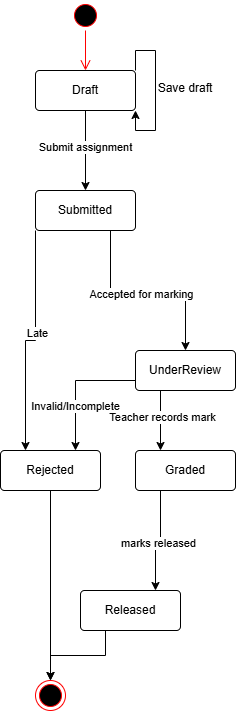

The diagram above was exported from draw.io. Its source (the exported page's mxGraphModel, read from the mxfile embedded in the PNG):
<mxGraphModel dx="874" dy="755" grid="1" gridSize="10" guides="1" tooltips="1" connect="1" arrows="1" fold="1" page="0" pageScale="1" pageWidth="1100" pageHeight="850" math="0" shadow="0">
  <root>
    <mxCell id="0" />
    <mxCell id="1" parent="0" />
    <mxCell id="xyFKcaxq6uGoxECxhAQh-1" parent="1" style="ellipse;html=1;shape=startState;fillColor=#000000;strokeColor=#ff0000;" value="" vertex="1">
      <mxGeometry height="30" width="30" x="540" y="130" as="geometry" />
    </mxCell>
    <mxCell id="xyFKcaxq6uGoxECxhAQh-2" edge="1" parent="1" source="xyFKcaxq6uGoxECxhAQh-1" style="edgeStyle=orthogonalEdgeStyle;html=1;verticalAlign=bottom;endArrow=open;endSize=8;strokeColor=#ff0000;rounded=0;" value="">
      <mxGeometry relative="1" as="geometry">
        <mxPoint x="555" y="200" as="targetPoint" />
      </mxGeometry>
    </mxCell>
    <mxCell id="xyFKcaxq6uGoxECxhAQh-10" edge="1" parent="1" source="xyFKcaxq6uGoxECxhAQh-4" style="edgeStyle=orthogonalEdgeStyle;rounded=0;orthogonalLoop=1;jettySize=auto;html=1;exitX=0.5;exitY=1;exitDx=0;exitDy=0;entryX=0.5;entryY=0;entryDx=0;entryDy=0;" target="xyFKcaxq6uGoxECxhAQh-5">
      <mxGeometry relative="1" as="geometry" />
    </mxCell>
    <mxCell id="xyFKcaxq6uGoxECxhAQh-11" connectable="0" parent="xyFKcaxq6uGoxECxhAQh-10" style="edgeLabel;html=1;align=center;verticalAlign=middle;resizable=0;points=[];" value="Submit assignment" vertex="1">
      <mxGeometry relative="1" x="-0.09" y="-1" as="geometry">
        <mxPoint as="offset" />
      </mxGeometry>
    </mxCell>
    <mxCell id="xyFKcaxq6uGoxECxhAQh-4" parent="1" style="rounded=1;arcSize=10;whiteSpace=wrap;html=1;align=center;" value="Draft" vertex="1">
      <mxGeometry height="40" width="100" x="505" y="200" as="geometry" />
    </mxCell>
    <mxCell id="xyFKcaxq6uGoxECxhAQh-15" edge="1" parent="1" source="xyFKcaxq6uGoxECxhAQh-5" style="edgeStyle=orthogonalEdgeStyle;rounded=0;orthogonalLoop=1;jettySize=auto;html=1;exitX=0.75;exitY=1;exitDx=0;exitDy=0;entryX=0.5;entryY=0;entryDx=0;entryDy=0;" target="xyFKcaxq6uGoxECxhAQh-6">
      <mxGeometry relative="1" as="geometry" />
    </mxCell>
    <mxCell id="xyFKcaxq6uGoxECxhAQh-16" connectable="0" parent="xyFKcaxq6uGoxECxhAQh-15" style="edgeLabel;html=1;align=center;verticalAlign=middle;resizable=0;points=[];" value="Accepted for marking" vertex="1">
      <mxGeometry relative="1" x="-0.0769" y="-3" as="geometry">
        <mxPoint as="offset" />
      </mxGeometry>
    </mxCell>
    <mxCell id="xyFKcaxq6uGoxECxhAQh-5" parent="1" style="rounded=1;arcSize=10;whiteSpace=wrap;html=1;align=center;" value="Submitted" vertex="1">
      <mxGeometry height="40" width="100" x="505" y="320" as="geometry" />
    </mxCell>
    <mxCell id="xyFKcaxq6uGoxECxhAQh-17" edge="1" parent="1" source="xyFKcaxq6uGoxECxhAQh-6" style="edgeStyle=orthogonalEdgeStyle;rounded=0;orthogonalLoop=1;jettySize=auto;html=1;exitX=0.25;exitY=1;exitDx=0;exitDy=0;entryX=0.25;entryY=0;entryDx=0;entryDy=0;" target="xyFKcaxq6uGoxECxhAQh-7">
      <mxGeometry relative="1" as="geometry" />
    </mxCell>
    <mxCell id="xyFKcaxq6uGoxECxhAQh-18" connectable="0" parent="xyFKcaxq6uGoxECxhAQh-17" style="edgeLabel;html=1;align=center;verticalAlign=middle;resizable=0;points=[];" value="Teacher records mark" vertex="1">
      <mxGeometry relative="1" x="-0.12" y="1" as="geometry">
        <mxPoint as="offset" />
      </mxGeometry>
    </mxCell>
    <mxCell id="xyFKcaxq6uGoxECxhAQh-19" edge="1" parent="1" source="xyFKcaxq6uGoxECxhAQh-6" style="edgeStyle=orthogonalEdgeStyle;rounded=0;orthogonalLoop=1;jettySize=auto;html=1;exitX=0;exitY=0.75;exitDx=0;exitDy=0;entryX=0.75;entryY=0;entryDx=0;entryDy=0;" target="xyFKcaxq6uGoxECxhAQh-8">
      <mxGeometry relative="1" as="geometry" />
    </mxCell>
    <mxCell id="xyFKcaxq6uGoxECxhAQh-20" connectable="0" parent="xyFKcaxq6uGoxECxhAQh-19" style="edgeLabel;html=1;align=center;verticalAlign=middle;resizable=0;points=[];" value="Invalid/Incomplete" vertex="1">
      <mxGeometry relative="1" x="0.3138" y="-1" as="geometry">
        <mxPoint as="offset" />
      </mxGeometry>
    </mxCell>
    <mxCell id="xyFKcaxq6uGoxECxhAQh-6" parent="1" style="rounded=1;arcSize=10;whiteSpace=wrap;html=1;align=center;" value="UnderReview" vertex="1">
      <mxGeometry height="40" width="100" x="605" y="480" as="geometry" />
    </mxCell>
    <mxCell id="xyFKcaxq6uGoxECxhAQh-21" edge="1" parent="1" source="xyFKcaxq6uGoxECxhAQh-7" style="edgeStyle=orthogonalEdgeStyle;rounded=0;orthogonalLoop=1;jettySize=auto;html=1;exitX=0.25;exitY=1;exitDx=0;exitDy=0;entryX=0.75;entryY=0;entryDx=0;entryDy=0;" target="xyFKcaxq6uGoxECxhAQh-9">
      <mxGeometry relative="1" x="-0.1429" as="geometry">
        <mxPoint x="630" y="710" as="targetPoint" />
      </mxGeometry>
    </mxCell>
    <mxCell id="xyFKcaxq6uGoxECxhAQh-22" connectable="0" parent="xyFKcaxq6uGoxECxhAQh-21" style="edgeLabel;html=1;align=center;verticalAlign=middle;resizable=0;points=[];" value="marks released" vertex="1">
      <mxGeometry relative="1" x="0.0933" y="2" as="geometry">
        <mxPoint as="offset" />
      </mxGeometry>
    </mxCell>
    <mxCell id="xyFKcaxq6uGoxECxhAQh-7" parent="1" style="rounded=1;arcSize=10;whiteSpace=wrap;html=1;align=center;" value="Graded" vertex="1">
      <mxGeometry height="40" width="100" x="605" y="580" as="geometry" />
    </mxCell>
    <mxCell id="xyFKcaxq6uGoxECxhAQh-25" edge="1" parent="1" source="xyFKcaxq6uGoxECxhAQh-8" style="edgeStyle=orthogonalEdgeStyle;rounded=0;orthogonalLoop=1;jettySize=auto;html=1;exitX=0.5;exitY=1;exitDx=0;exitDy=0;entryX=0.5;entryY=0;entryDx=0;entryDy=0;" target="xyFKcaxq6uGoxECxhAQh-23">
      <mxGeometry relative="1" as="geometry" />
    </mxCell>
    <mxCell id="xyFKcaxq6uGoxECxhAQh-8" parent="1" style="rounded=1;arcSize=10;whiteSpace=wrap;html=1;align=center;" value="Rejected" vertex="1">
      <mxGeometry height="40" width="100" x="470" y="580" as="geometry" />
    </mxCell>
    <mxCell id="xyFKcaxq6uGoxECxhAQh-24" edge="1" parent="1" source="xyFKcaxq6uGoxECxhAQh-9" style="edgeStyle=orthogonalEdgeStyle;rounded=0;orthogonalLoop=1;jettySize=auto;html=1;exitX=0.25;exitY=1;exitDx=0;exitDy=0;entryX=0.5;entryY=0;entryDx=0;entryDy=0;" target="xyFKcaxq6uGoxECxhAQh-23">
      <mxGeometry relative="1" as="geometry" />
    </mxCell>
    <mxCell id="xyFKcaxq6uGoxECxhAQh-9" parent="1" style="rounded=1;arcSize=10;whiteSpace=wrap;html=1;align=center;" value="Released" vertex="1">
      <mxGeometry height="40" width="100" x="550" y="720" as="geometry" />
    </mxCell>
    <mxCell id="xyFKcaxq6uGoxECxhAQh-13" edge="1" parent="1" source="xyFKcaxq6uGoxECxhAQh-5" style="edgeStyle=orthogonalEdgeStyle;rounded=0;orthogonalLoop=1;jettySize=auto;html=1;exitX=0;exitY=1;exitDx=0;exitDy=0;entryX=0.25;entryY=0;entryDx=0;entryDy=0;" target="xyFKcaxq6uGoxECxhAQh-8">
      <mxGeometry relative="1" x="0.1048" as="geometry" />
    </mxCell>
    <mxCell id="xyFKcaxq6uGoxECxhAQh-14" connectable="0" parent="xyFKcaxq6uGoxECxhAQh-13" style="edgeLabel;html=1;align=center;verticalAlign=middle;resizable=0;points=[];" value="Late" vertex="1">
      <mxGeometry relative="1" x="-0.113" y="1" as="geometry">
        <mxPoint as="offset" />
      </mxGeometry>
    </mxCell>
    <mxCell id="xyFKcaxq6uGoxECxhAQh-23" parent="1" style="ellipse;html=1;shape=endState;fillColor=#000000;strokeColor=#ff0000;" value="" vertex="1">
      <mxGeometry height="30" width="30" x="505" y="810" as="geometry" />
    </mxCell>
    <mxCell id="eqZY-dCMiqVdbn2eGI1k-1" edge="1" parent="1" source="xyFKcaxq6uGoxECxhAQh-4" style="edgeStyle=orthogonalEdgeStyle;rounded=0;orthogonalLoop=1;jettySize=auto;html=1;innerLoopWaypoints=1;exitX=1;exitY=0;exitDx=0;exitDy=0;entryX=1;entryY=1;entryDx=0;entryDy=0;" target="xyFKcaxq6uGoxECxhAQh-4">
      <mxGeometry relative="1" as="geometry" />
    </mxCell>
    <mxCell id="eqZY-dCMiqVdbn2eGI1k-3" parent="1" style="text;html=1;whiteSpace=wrap;strokeColor=none;fillColor=none;align=center;verticalAlign=middle;rounded=0;" value="Save draft&lt;div&gt;&lt;br&gt;&lt;/div&gt;" vertex="1">
      <mxGeometry height="30" width="60" x="625" y="210" as="geometry" />
    </mxCell>
  </root>
</mxGraphModel>